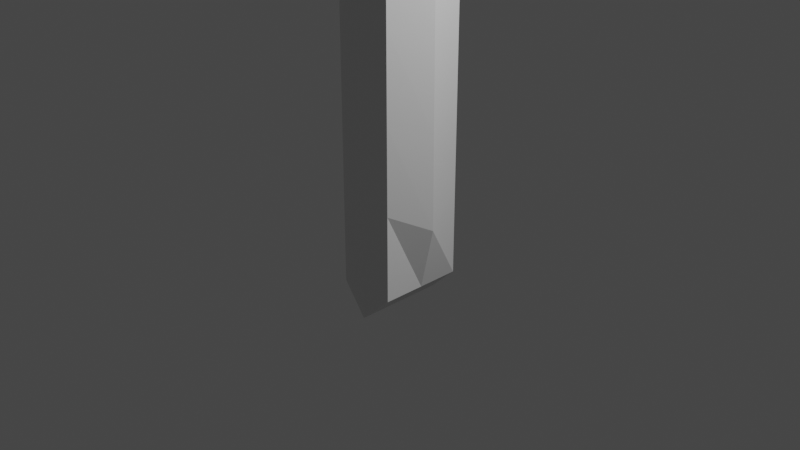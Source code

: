 # Source: weirdWrench.blend  (saved by Blender 3.2.14; exported with 4.5.12 LTS)
import bpy
from mathutils import Matrix  # noqa: F401  (used for matrix-valued properties, if any)

bpy.ops.wm.read_factory_settings(use_empty=True)
scene = bpy.context.scene
scene.name = 'Scene'

# ---- collections
col_collection = bpy.data.collections.new('Collection'); scene.collection.children.link(col_collection)

# ---- materials (node trees are filled in below, after node groups)
mat_material = bpy.data.materials.new('Material')
mat_material.alpha_threshold = 0.0
mat_material.use_transparent_shadow = False
mat_material.line_color = (0.0, 0.0, 0.0, 1.0)

# ---- material node trees
mat_material.use_nodes = True; mat_material.node_tree.nodes.clear()
_N = mat_material.node_tree.nodes; _L = mat_material.node_tree.links
n0 = _N.new('ShaderNodeOutputMaterial'); n0.name = 'Material Output'; n0.location = (300, 300)
n1 = _N.new('ShaderNodeBsdfPrincipled'); n1.name = 'Principled BSDF'; n1.location = (10, 300)
n1.distribution = 'GGX'
n1.subsurface_method = 'RANDOM_WALK_SKIN'
n1.inputs[2].default_value = 0.4
n1.inputs[3].default_value = 1.45
n1.inputs[27].default_value = (0.0, 0.0, 0.0, 1.0)
n1.inputs[28].default_value = 1.0
_L.new(n1.outputs[0], n0.inputs[0])
n0.is_active_output = True

# ---- world
world_world = bpy.data.worlds.new('World'); scene.world = world_world
world_world.use_nodes = True; world_world.node_tree.nodes.clear()
_N = world_world.node_tree.nodes; _L = world_world.node_tree.links
n0 = _N.new('ShaderNodeOutputWorld'); n0.name = 'World Output'; n0.location = (300, 300)
n1 = _N.new('ShaderNodeBackground'); n1.name = 'Background'; n1.location = (10, 300)
n1.inputs[0].default_value = (0.05088, 0.05088, 0.05088, 1.0)
_L.new(n1.outputs[0], n0.inputs[0])
n0.is_active_output = True
world_world.color = (0.05088, 0.05088, 0.05088)
world_world.use_sun_shadow = False
world_world.sun_shadow_jitter_overblur = 0.0

# ---- cameras
cam_camera = bpy.data.cameras.new('Camera')
cam_camera.clip_end = 100.0
cam_camera.ortho_scale = 7.314

# ---- lights
light_light = bpy.data.lights.new('Light', 'POINT')
light_light.transmission_factor = 0.0
light_light.energy = 1000.0
light_light.shadow_soft_size = 0.1
light_light.shadow_maximum_resolution = 0.006
light_light.use_absolute_resolution = True

# ---- meshes
me_cube = bpy.data.meshes.new('Cube')
me_cube.from_pydata([(0.3165, 0.475, 4.95), (0.3165, 0.475, -0.6617), (0.3165, -0.4537, 4.753), (0.3165, -0.4537, -0.6617), (-0.3165, 0.475, 4.95), (-0.3165, 0.475, -0.6617), (-0.3165, -0.4537, 4.753), (-0.3165, -0.4537, -0.6617), (0.3165, 1.371, 4.03), (0.3165, 0.475, 3.092), (0.3165, 0.475, 2.153), (0.3165, 0.475, 1.215), (0.3165, 0.475, 0.2767), (-0.3165, -0.4537, 0.2767), (-0.3165, -0.4537, 1.215), (-0.3165, -0.4537, 2.153), (-0.3165, -0.4537, 3.092), (-0.3165, -0.4537, 3.95), (0.3165, -0.4537, 3.95), (0.3165, -0.4537, 3.092), (0.3165, -0.4537, 2.153), (0.3165, -0.4537, 1.215), (0.3165, -0.4537, 0.2767), (-0.3165, 1.371, 4.03), (-0.3165, 0.475, 3.092), (-0.3165, 0.475, 2.153), (-0.3165, 0.475, 1.215), (-0.3165, 0.475, 0.2767), (-0.3165, 0.655, 5.139), (0.3165, 0.655, 5.139), (0.3165, 1.551, 4.202), (-0.3165, 1.551, 4.202), (-0.3165, 0.655, 6.669), (0.3165, 0.655, 6.669), (0.3165, 1.551, 5.731), (-0.3165, 1.551, 5.731), (-0.3165, 0.655, 6.093), (-0.3165, 1.551, 5.155), (0.3165, 0.655, 6.093), (0.3165, 1.551, 5.155), (-0.3165, -0.7425, 6.669), (0.3165, -0.7425, 6.669), (-0.3165, -1.146, 6.036), (0.3165, -1.146, 6.036), (-0.3165, -0.4537, 4.327), (0.5, 0.9826, 4.557), (0.3165, -0.4537, 4.327), (-0.5, 0.9826, 4.557), (0.4955, 1.176, 4.742), (-0.4955, 1.176, 4.742), (0.3165, 1.103, 6.2), (-0.3165, 1.103, 6.2), (0.445, 1.169, 5.753), (-0.445, 1.169, 5.753), (-0.3165, -0.7697, 4.291), (-0.3165, -0.9051, 4.705), (0.3165, -0.9051, 4.705), (0.3165, -0.7697, 4.291), (-0.3165, -0.04373, 6.843), (0.3165, -0.04373, 6.843), (0.3165, -0.2453, 6.238), (-0.3165, -0.2453, 6.238), (-0.3165, 0.01066, -0.6617), (0.3165, 0.01066, 4.852), (-0.3165, 0.01066, 4.852), (0.3165, 0.01066, -0.6617), (0.4843, 0.001055, 0.03675), (0.4779, 0.001055, 1.04), (0.4727, 0.001055, 2.043), (0.4696, 0.001055, 3.047), (0.5, 0.4826, 4.009), (-0.4843, 0.001055, 0.03675), (-0.4779, 0.001055, 1.04), (-0.4727, 0.001055, 2.043), (-0.4696, 0.001055, 3.047), (-0.5, 0.4826, 4.009), (0.4699, 0.2409, 4.461), (-0.4699, 0.2409, 4.461), (9.676e-12, 0.4975, -0.9665), (4.619e-11, -0.4954, 4.823), (9.361e-12, -0.4954, -0.9665), (4.569e-11, 0.4975, 5.033), (2.107e-11, 0.4975, 0.03675), (3.291e-11, 0.4975, 1.04), (4.271e-11, 0.4975, 2.043), (4.864e-11, 0.4975, 3.047), (4.565e-11, 1.456, 4.05), (2.059e-11, -0.4954, 0.03675), (3.23e-11, -0.4954, 1.04), (4.201e-11, -0.4954, 2.043), (4.789e-11, -0.4954, 3.047), (4.901e-11, -0.4954, 3.964), (4.39e-11, 0.69, 5.235), (4.398e-11, 1.648, 4.234), (2.77e-11, 0.69, 6.872), (3.431e-11, 1.648, 5.868), (3.921e-11, 1.648, 5.252), (3.465e-11, 0.69, 6.255), (2.656e-11, -0.8042, 6.872), (3.191e-11, -1.235, 6.194), (3.188e-11, 1.169, 6.37), (4.814e-11, -0.4954, 4.367), (4.436e-11, -0.978, 4.771), (4.687e-11, -0.8333, 4.329), (3.32e-11, -0.2726, 6.411), (2.595e-11, -0.0571, 7.058), (9.783e-12, 0.001055, -0.9665), (4.658e-11, 0.001055, 4.928), (-0.2268, -1.043, 4.387), (-0.2366, -1.03, 4.706), (-0.005201, -1.048, 4.796), (0.2248, -0.9808, 4.718), (0.2346, -0.9937, 4.399), (0.009119, -1.067, 4.332)], [], [(107, 64, 6, 79), (6, 44, 54, 55), (77, 64, 4, 47), (106, 65, 3, 80), (76, 63, 2, 46), (47, 4, 28, 49), (78, 82, 12, 1), (82, 83, 11, 12), (83, 84, 10, 11), (84, 85, 9, 10), (85, 86, 8, 9), (65, 66, 22, 3), (66, 67, 21, 22), (67, 68, 20, 21), (68, 69, 19, 20), (69, 70, 18, 19), (62, 71, 27, 5), (71, 72, 26, 27), (72, 73, 25, 26), (73, 74, 24, 25), (74, 75, 23, 24), (80, 87, 13, 7), (87, 88, 14, 13), (88, 89, 15, 14), (89, 90, 16, 15), (90, 91, 17, 16), (53, 36, 32, 51), (86, 23, 31, 93), (45, 8, 30, 48), (81, 0, 29, 92), (100, 94, 33, 50), (105, 58, 40, 98), (96, 37, 35, 95), (52, 39, 34, 50), (48, 30, 39, 52), (93, 31, 37, 96), (92, 29, 38, 97), (49, 28, 36, 53), (99, 43, 41, 98), (104, 60, 43, 99), (60, 59, 41, 43), (58, 61, 42, 40), (31, 49, 53, 37), (29, 48, 52, 38), (38, 52, 50, 33), (95, 100, 50, 34), (0, 45, 48, 29), (37, 53, 51, 35), (23, 47, 49, 31), (70, 76, 46, 18), (75, 77, 47, 23), (91, 101, 44, 17), (56, 102, 110, 111), (79, 6, 55, 102), (101, 46, 57, 103), (46, 2, 56, 57), (32, 36, 61, 58), (38, 33, 59, 60), (97, 38, 60, 104), (94, 32, 58, 105), (17, 44, 77, 75), (8, 45, 76, 70), (16, 17, 75, 74), (15, 16, 74, 73), (14, 15, 73, 72), (13, 14, 72, 71), (7, 13, 71, 62), (9, 8, 70, 69), (10, 9, 69, 68), (11, 10, 68, 67), (12, 11, 67, 66), (1, 12, 66, 65), (45, 0, 63, 76), (78, 1, 65, 106), (44, 6, 64, 77), (81, 4, 64, 107), (0, 81, 107, 63), (5, 78, 106, 62), (33, 94, 105, 59), (36, 97, 104, 61), (44, 101, 103, 54), (2, 79, 102, 56), (102, 55, 109, 110), (18, 46, 101, 91), (35, 51, 100, 95), (61, 104, 99, 42), (42, 99, 98, 40), (28, 92, 97, 36), (30, 93, 96, 39), (39, 96, 95, 34), (59, 105, 98, 41), (51, 32, 94, 100), (4, 81, 92, 28), (8, 86, 93, 30), (19, 18, 91, 90), (20, 19, 90, 89), (21, 20, 89, 88), (22, 21, 88, 87), (3, 22, 87, 80), (24, 23, 86, 85), (25, 24, 85, 84), (26, 25, 84, 83), (27, 26, 83, 82), (5, 27, 82, 78), (62, 106, 80, 7), (63, 107, 79, 2), (113, 110, 109, 108), (112, 111, 110, 113), (57, 56, 111, 112), (55, 54, 108, 109), (103, 57, 112, 113), (54, 103, 113, 108)])
_uv = me_cube.uv_layers.new(name='UVMap')
_uv.uv.foreach_set('vector', [0.75, 0.625, 0.875, 0.625, 0.875, 0.75, 0.75, 0.75, 0.625, 0.0, 0.6042, 0.0, 0.6042, 0.0, 0.625, 0.0, 0.6042, 0.125, 0.625, 0.125, 0.625, 0.25, 0.6042, 0.25, 0.25, 0.625, 0.375, 0.625, 0.375, 0.75, 0.25, 0.75, 0.6042, 0.625, 0.625, 0.625, 0.625, 0.75, 0.6042, 0.75, 0.6042, 0.25, 0.625, 0.25, 0.625, 0.25, 0.6042, 0.25, 0.375, 0.375, 0.4167, 0.375, 0.4167, 0.5, 0.375, 0.5, 0.4167, 0.375, 0.4583, 0.375, 0.4583, 0.5, 0.4167, 0.5, 0.4583, 0.375, 0.5, 0.375, 0.5, 0.5, 0.4583, 0.5, 0.5, 0.375, 0.5417, 0.375, 0.5417, 0.5, 0.5, 0.5, 0.5417, 0.375, 0.5833, 0.375, 0.5833, 0.5, 0.5417, 0.5, 0.375, 0.625, 0.4167, 0.625, 0.4167, 0.75, 0.375, 0.75, 0.4167, 0.625, 0.4583, 0.625, 0.4583, 0.75, 0.4167, 0.75, 0.4583, 0.625, 0.5, 0.625, 0.5, 0.75, 0.4583, 0.75, 0.5, 0.625, 0.5417, 0.625, 0.5417, 0.75, 0.5, 0.75, 0.5417, 0.625, 0.5833, 0.625, 0.5833, 0.75, 0.5417, 0.75, 0.375, 0.125, 0.4167, 0.125, 0.4167, 0.25, 0.375, 0.25, 0.4167, 0.125, 0.4583, 0.125, 0.4583, 0.25, 0.4167, 0.25, 0.4583, 0.125, 0.5, 0.125, 0.5, 0.25, 0.4583, 0.25, 0.5, 0.125, 0.5417, 0.125, 0.5417, 0.25, 0.5, 0.25, 0.5417, 0.125, 0.5833, 0.125, 0.5833, 0.25, 0.5417, 0.25, 0.375, 0.875, 0.4167, 0.875, 0.4167, 1.0, 0.375, 1.0, 0.4167, 0.875, 0.4583, 0.875, 0.4583, 1.0, 0.4167, 1.0, 0.4583, 0.875, 0.5, 0.875, 0.5, 1.0, 0.4583, 1.0, 0.5, 0.875, 0.5417, 0.875, 0.5417, 1.0, 0.5, 1.0, 0.5417, 0.875, 0.5833, 0.875, 0.5833, 1.0, 0.5417, 1.0, 0.6042, 0.25, 0.625, 0.25, 0.625, 0.25, 0.6042, 0.25, 0.5833, 0.375, 0.5833, 0.25, 0.5833, 0.25, 0.5833, 0.375, 0.6042, 0.5, 0.5833, 0.5, 0.5833, 0.5, 0.6042, 0.5, 0.75, 0.5, 0.625, 0.5, 0.625, 0.5, 0.75, 0.5, 0.6042, 0.375, 0.625, 0.375, 0.625, 0.5, 0.6042, 0.5, 0.625, 0.375, 0.625, 0.25, 0.625, 0.25, 0.625, 0.375, 0.5833, 0.375, 0.5833, 0.25, 0.5833, 0.25, 0.5833, 0.375, 0.6042, 0.5, 0.5833, 0.5, 0.5833, 0.5, 0.6042, 0.5, 0.6042, 0.5, 0.5833, 0.5, 0.5833, 0.5, 0.6042, 0.5, 0.5833, 0.375, 0.5833, 0.25, 0.5833, 0.25, 0.5833, 0.375, 0.75, 0.5, 0.625, 0.5, 0.625, 0.5, 0.75, 0.5, 0.6042, 0.25, 0.625, 0.25, 0.625, 0.25, 0.6042, 0.25, 0.75, 0.5, 0.625, 0.5, 0.625, 0.5, 0.75, 0.5, 0.75, 0.5, 0.625, 0.5, 0.625, 0.5, 0.75, 0.5, 0.625, 0.5, 0.625, 0.5, 0.625, 0.5, 0.625, 0.5, 0.625, 0.25, 0.625, 0.25, 0.625, 0.25, 0.625, 0.25, 0.5833, 0.25, 0.6042, 0.25, 0.6042, 0.25, 0.5833, 0.25, 0.625, 0.5, 0.6042, 0.5, 0.6042, 0.5, 0.625, 0.5, 0.625, 0.5, 0.6042, 0.5, 0.6042, 0.5, 0.625, 0.5, 0.5833, 0.375, 0.6042, 0.375, 0.6042, 0.5, 0.5833, 0.5, 0.625, 0.5, 0.6042, 0.5, 0.6042, 0.5, 0.625, 0.5, 0.5833, 0.25, 0.6042, 0.25, 0.6042, 0.25, 0.5833, 0.25, 0.5833, 0.25, 0.6042, 0.25, 0.6042, 0.25, 0.5833, 0.25, 0.5833, 0.625, 0.6042, 0.625, 0.6042, 0.75, 0.5833, 0.75, 0.5833, 0.125, 0.6042, 0.125, 0.6042, 0.25, 0.5833, 0.25, 0.5833, 0.875, 0.6042, 0.875, 0.6042, 1.0, 0.5833, 1.0, 0.625, 0.75, 0.75, 0.75, 0.75, 0.75, 0.625, 0.75, 0.75, 0.75, 0.875, 0.75, 0.875, 0.75, 0.75, 0.75, 0.6042, 0.875, 0.6042, 0.75, 0.6042, 0.75, 0.6042, 0.875, 0.6042, 0.75, 0.625, 0.75, 0.625, 0.75, 0.6042, 0.75, 0.625, 0.25, 0.625, 0.25, 0.625, 0.25, 0.625, 0.25, 0.625, 0.5, 0.625, 0.5, 0.625, 0.5, 0.625, 0.5, 0.75, 0.5, 0.625, 0.5, 0.625, 0.5, 0.75, 0.5, 0.625, 0.375, 0.625, 0.25, 0.625, 0.25, 0.625, 0.375, 0.5833, 0.0, 0.6042, 0.0, 0.6042, 0.125, 0.5833, 0.125, 0.5833, 0.5, 0.6042, 0.5, 0.6042, 0.625, 0.5833, 0.625, 0.5417, 0.0, 0.5833, 0.0, 0.5833, 0.125, 0.5417, 0.125, 0.5, 0.0, 0.5417, 0.0, 0.5417, 0.125, 0.5, 0.125, 0.4583, 0.0, 0.5, 0.0, 0.5, 0.125, 0.4583, 0.125, 0.4167, 0.0, 0.4583, 0.0, 0.4583, 0.125, 0.4167, 0.125, 0.375, 0.0, 0.4167, 0.0, 0.4167, 0.125, 0.375, 0.125, 0.5417, 0.5, 0.5833, 0.5, 0.5833, 0.625, 0.5417, 0.625, 0.5, 0.5, 0.5417, 0.5, 0.5417, 0.625, 0.5, 0.625, 0.4583, 0.5, 0.5, 0.5, 0.5, 0.625, 0.4583, 0.625, 0.4167, 0.5, 0.4583, 0.5, 0.4583, 0.625, 0.4167, 0.625, 0.375, 0.5, 0.4167, 0.5, 0.4167, 0.625, 0.375, 0.625, 0.6042, 0.5, 0.625, 0.5, 0.625, 0.625, 0.6042, 0.625, 0.25, 0.5, 0.375, 0.5, 0.375, 0.625, 0.25, 0.625, 0.6042, 0.0, 0.625, 0.0, 0.625, 0.125, 0.6042, 0.125, 0.75, 0.5, 0.875, 0.5, 0.875, 0.625, 0.75, 0.625, 0.625, 0.5, 0.75, 0.5, 0.75, 0.625, 0.625, 0.625, 0.125, 0.5, 0.25, 0.5, 0.25, 0.625, 0.125, 0.625, 0.625, 0.5, 0.625, 0.375, 0.625, 0.375, 0.625, 0.5, 0.875, 0.5, 0.75, 0.5, 0.75, 0.5, 0.875, 0.5, 0.6042, 1.0, 0.6042, 0.875, 0.6042, 0.875, 0.6042, 1.0, 0.625, 0.75, 0.75, 0.75, 0.75, 0.75, 0.625, 0.75, 0.75, 0.75, 0.875, 0.75, 0.875, 0.75, 0.75, 0.75, 0.5833, 0.75, 0.6042, 0.75, 0.6042, 0.875, 0.5833, 0.875, 0.5833, 0.25, 0.6042, 0.25, 0.6042, 0.375, 0.5833, 0.375, 0.875, 0.5, 0.75, 0.5, 0.75, 0.5, 0.875, 0.5, 0.875, 0.5, 0.75, 0.5, 0.75, 0.5, 0.875, 0.5, 0.875, 0.5, 0.75, 0.5, 0.75, 0.5, 0.875, 0.5, 0.5833, 0.5, 0.5833, 0.375, 0.5833, 0.375, 0.5833, 0.5, 0.5833, 0.5, 0.5833, 0.375, 0.5833, 0.375, 0.5833, 0.5, 0.625, 0.5, 0.625, 0.375, 0.625, 0.375, 0.625, 0.5, 0.6042, 0.25, 0.625, 0.25, 0.625, 0.375, 0.6042, 0.375, 0.875, 0.5, 0.75, 0.5, 0.75, 0.5, 0.875, 0.5, 0.5833, 0.5, 0.5833, 0.375, 0.5833, 0.375, 0.5833, 0.5, 0.5417, 0.75, 0.5833, 0.75, 0.5833, 0.875, 0.5417, 0.875, 0.5, 0.75, 0.5417, 0.75, 0.5417, 0.875, 0.5, 0.875, 0.4583, 0.75, 0.5, 0.75, 0.5, 0.875, 0.4583, 0.875, 0.4167, 0.75, 0.4583, 0.75, 0.4583, 0.875, 0.4167, 0.875, 0.375, 0.75, 0.4167, 0.75, 0.4167, 0.875, 0.375, 0.875, 0.5417, 0.25, 0.5833, 0.25, 0.5833, 0.375, 0.5417, 0.375, 0.5, 0.25, 0.5417, 0.25, 0.5417, 0.375, 0.5, 0.375, 0.4583, 0.25, 0.5, 0.25, 0.5, 0.375, 0.4583, 0.375, 0.4167, 0.25, 0.4583, 0.25, 0.4583, 0.375, 0.4167, 0.375, 0.375, 0.25, 0.4167, 0.25, 0.4167, 0.375, 0.375, 0.375, 0.125, 0.625, 0.25, 0.625, 0.25, 0.75, 0.125, 0.75, 0.625, 0.625, 0.75, 0.625, 0.75, 0.75, 0.625, 0.75, 0.6042, 0.875, 0.625, 0.875, 0.625, 1.0, 0.6042, 1.0, 0.6042, 0.75, 0.625, 0.75, 0.625, 0.875, 0.6042, 0.875, 0.6042, 0.75, 0.625, 0.75, 0.625, 0.75, 0.6042, 0.75, 0.625, 0.0, 0.6042, 0.0, 0.6042, 0.0, 0.625, 0.0, 0.6042, 0.875, 0.6042, 0.75, 0.6042, 0.75, 0.6042, 0.875, 0.6042, 1.0, 0.6042, 0.875, 0.6042, 0.875, 0.6042, 1.0])
me_cube.materials.append(mat_material)
me_cube.use_mirror_vertex_groups = False
me_cube.update()

# ---- objects
ob_cube = bpy.data.objects.new('Cube', me_cube)
ob_light = bpy.data.objects.new('Light', light_light)
ob_camera = bpy.data.objects.new('Camera', cam_camera)

# ---- transforms, parenting, visibility, modifiers, constraints
ob_cube.location = (0.0, 0.0, 0.0)
ob_cube.lock_rotations_4d = False
ob_cube.empty_display_type = 'ARROWS'
ob_cube.lineart.crease_threshold = 0.0
ob_light.location = (4.076, 1.005, 5.904)
ob_light.rotation_euler = (0.6503, 0.05522, 1.866)
ob_light.lock_rotations_4d = False
ob_light.empty_display_type = 'ARROWS'
ob_light.color = (0.0, 0.0, 0.0, 0.0)
ob_light.lineart.crease_threshold = 0.0
ob_camera.location = (7.359, -6.926, 4.958)
ob_camera.rotation_euler = (1.109, 0.0, 0.8149)
ob_camera.lock_rotations_4d = False
ob_camera.empty_display_type = 'ARROWS'
ob_camera.color = (0.0, 0.0, 0.0, 0.0)
ob_camera.display_type = 'WIRE'
ob_camera.lineart.crease_threshold = 0.0

# ---- collection membership
col_collection.objects.link(ob_cube)
col_collection.objects.link(ob_light)
col_collection.objects.link(ob_camera)

# ---- scene / render settings (as saved in the file)
scene.camera = ob_camera
scene.frame_start = 1; scene.frame_end = 250; scene.frame_set(1)
scene.render.engine = 'BLENDER_EEVEE_NEXT'
scene.cycles.sampling_pattern = 'TABULATED_SOBOL'
scene.cycles.use_light_tree = False
scene.view_settings.view_transform = 'Filmic'
bpy.context.view_layer.update()
